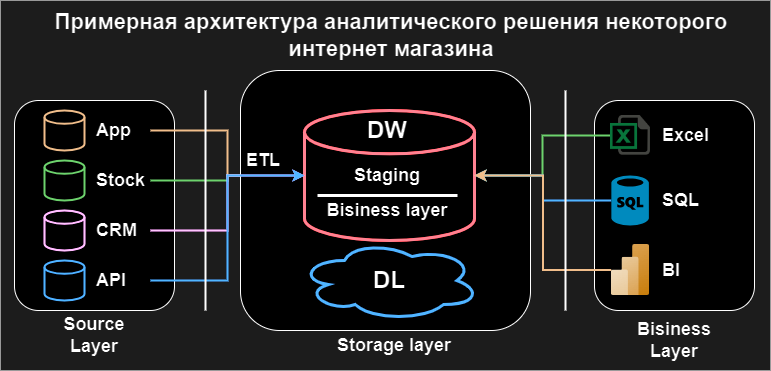

The diagram above was exported from draw.io. Its source (the exported page's mxGraphModel, read from the mxfile embedded in the PNG):
<mxGraphModel dx="1032" dy="618" grid="1" gridSize="10" guides="1" tooltips="1" connect="1" arrows="1" fold="1" page="1" pageScale="1" pageWidth="827" pageHeight="1169" math="0" shadow="0">
  <root>
    <mxCell id="0" />
    <mxCell id="1" parent="0" />
    <mxCell id="0AP3CNTXofGZZ-9nhlWj-21" value="" style="rounded=0;whiteSpace=wrap;html=1;fillColor=#E3E3E3;strokeColor=#666666;fontColor=#663300;" parent="1" vertex="1">
      <mxGeometry x="20" y="10" width="770" height="370" as="geometry" />
    </mxCell>
    <mxCell id="0AP3CNTXofGZZ-9nhlWj-1" value="" style="rounded=1;whiteSpace=wrap;html=1;labelBorderColor=default;" parent="1" vertex="1">
      <mxGeometry x="34" y="110" width="160" height="210" as="geometry" />
    </mxCell>
    <mxCell id="0AP3CNTXofGZZ-9nhlWj-16" value="" style="strokeWidth=2;html=1;shape=mxgraph.flowchart.database;whiteSpace=wrap;strokeColor=#660066;" parent="1" vertex="1">
      <mxGeometry x="64" y="220" width="40" height="40" as="geometry" />
    </mxCell>
    <mxCell id="0AP3CNTXofGZZ-9nhlWj-18" value="" style="strokeWidth=2;html=1;shape=mxgraph.flowchart.database;whiteSpace=wrap;strokeColor=#006600;" parent="1" vertex="1">
      <mxGeometry x="64" y="170" width="40" height="40" as="geometry" />
    </mxCell>
    <mxCell id="0AP3CNTXofGZZ-9nhlWj-19" value="" style="strokeWidth=2;html=1;shape=mxgraph.flowchart.database;whiteSpace=wrap;strokeColor=#663300;" parent="1" vertex="1">
      <mxGeometry x="64" y="120" width="40" height="40" as="geometry" />
    </mxCell>
    <mxCell id="0AP3CNTXofGZZ-9nhlWj-20" value="Source&lt;div&gt;Layer&lt;/div&gt;" style="text;html=1;align=center;verticalAlign=middle;whiteSpace=wrap;rounded=0;fontSize=18;fontStyle=1" parent="1" vertex="1">
      <mxGeometry x="64" y="320" width="100" height="50" as="geometry" />
    </mxCell>
    <mxCell id="0AP3CNTXofGZZ-9nhlWj-22" value="&lt;font style=&quot;font-size: 22px;&quot;&gt;Примерная архитектура аналитического решения некоторого интернет магазина&lt;/font&gt;" style="text;html=1;align=center;verticalAlign=middle;whiteSpace=wrap;rounded=0;fontSize=22;fontStyle=1" parent="1" vertex="1">
      <mxGeometry x="53" y="20" width="716" height="50" as="geometry" />
    </mxCell>
    <mxCell id="0AP3CNTXofGZZ-9nhlWj-62" style="edgeStyle=orthogonalEdgeStyle;rounded=0;orthogonalLoop=1;jettySize=auto;html=1;labelBackgroundColor=none;fontSize=14;strokeWidth=2;strokeColor=#663300;" parent="1" source="0AP3CNTXofGZZ-9nhlWj-23" target="0AP3CNTXofGZZ-9nhlWj-30" edge="1">
      <mxGeometry relative="1" as="geometry" />
    </mxCell>
    <mxCell id="0AP3CNTXofGZZ-9nhlWj-23" value="App" style="text;html=1;align=left;verticalAlign=middle;whiteSpace=wrap;rounded=0;fontSize=18;fontStyle=1" parent="1" vertex="1">
      <mxGeometry x="114" y="125" width="56" height="30" as="geometry" />
    </mxCell>
    <mxCell id="0AP3CNTXofGZZ-9nhlWj-63" style="edgeStyle=orthogonalEdgeStyle;rounded=0;orthogonalLoop=1;jettySize=auto;html=1;labelBackgroundColor=none;fontSize=14;strokeWidth=2;strokeColor=#006600;" parent="1" source="0AP3CNTXofGZZ-9nhlWj-24" target="0AP3CNTXofGZZ-9nhlWj-30" edge="1">
      <mxGeometry relative="1" as="geometry" />
    </mxCell>
    <mxCell id="0AP3CNTXofGZZ-9nhlWj-24" value="Stock" style="text;html=1;align=left;verticalAlign=middle;whiteSpace=wrap;rounded=0;fontSize=18;fontStyle=1" parent="1" vertex="1">
      <mxGeometry x="114" y="175" width="56" height="30" as="geometry" />
    </mxCell>
    <mxCell id="0AP3CNTXofGZZ-9nhlWj-25" value="CRM" style="text;html=1;align=left;verticalAlign=middle;whiteSpace=wrap;rounded=0;fontSize=18;fontStyle=1" parent="1" vertex="1">
      <mxGeometry x="114" y="225" width="56" height="30" as="geometry" />
    </mxCell>
    <mxCell id="0AP3CNTXofGZZ-9nhlWj-26" value="" style="strokeWidth=2;html=1;shape=mxgraph.flowchart.database;whiteSpace=wrap;strokeColor=#0066CC;" parent="1" vertex="1">
      <mxGeometry x="64" y="270" width="40" height="40" as="geometry" />
    </mxCell>
    <mxCell id="0AP3CNTXofGZZ-9nhlWj-27" value="API" style="text;html=1;align=left;verticalAlign=middle;whiteSpace=wrap;rounded=0;fontSize=18;fontStyle=1" parent="1" vertex="1">
      <mxGeometry x="114" y="275" width="56" height="30" as="geometry" />
    </mxCell>
    <mxCell id="0AP3CNTXofGZZ-9nhlWj-28" value="" style="rounded=1;whiteSpace=wrap;html=1;" parent="1" vertex="1">
      <mxGeometry x="260" y="80" width="290" height="260" as="geometry" />
    </mxCell>
    <mxCell id="0AP3CNTXofGZZ-9nhlWj-29" value="" style="rounded=1;whiteSpace=wrap;html=1;" parent="1" vertex="1">
      <mxGeometry x="614" y="110" width="160" height="210" as="geometry" />
    </mxCell>
    <mxCell id="0AP3CNTXofGZZ-9nhlWj-30" value="" style="strokeWidth=3;html=1;shape=mxgraph.flowchart.database;whiteSpace=wrap;strokeColor=#FF1929;" parent="1" vertex="1">
      <mxGeometry x="324" y="120" width="170" height="130" as="geometry" />
    </mxCell>
    <mxCell id="0AP3CNTXofGZZ-9nhlWj-32" value="Storage layer" style="text;html=1;align=center;verticalAlign=middle;whiteSpace=wrap;rounded=0;fontSize=18;fontStyle=1" parent="1" vertex="1">
      <mxGeometry x="347" y="340" width="134" height="30" as="geometry" />
    </mxCell>
    <mxCell id="0AP3CNTXofGZZ-9nhlWj-34" value="" style="ellipse;shape=cloud;whiteSpace=wrap;html=1;strokeWidth=3;strokeColor=#0066CC;" parent="1" vertex="1">
      <mxGeometry x="319" y="250" width="180" height="80" as="geometry" />
    </mxCell>
    <mxCell id="0AP3CNTXofGZZ-9nhlWj-35" value="DL" style="text;html=1;align=center;verticalAlign=middle;whiteSpace=wrap;rounded=0;fontSize=24;fontStyle=1" parent="1" vertex="1">
      <mxGeometry x="369" y="275" width="80" height="30" as="geometry" />
    </mxCell>
    <mxCell id="0AP3CNTXofGZZ-9nhlWj-36" value="DW" style="text;html=1;align=center;verticalAlign=middle;whiteSpace=wrap;rounded=0;fontSize=24;fontStyle=1" parent="1" vertex="1">
      <mxGeometry x="367" y="125" width="80" height="30" as="geometry" />
    </mxCell>
    <mxCell id="0AP3CNTXofGZZ-9nhlWj-37" value="Staging" style="text;html=1;align=center;verticalAlign=middle;whiteSpace=wrap;rounded=0;fontSize=18;fontStyle=1" parent="1" vertex="1">
      <mxGeometry x="367" y="170" width="80" height="30" as="geometry" />
    </mxCell>
    <mxCell id="0AP3CNTXofGZZ-9nhlWj-38" value="Bisiness layer" style="text;html=1;align=center;verticalAlign=middle;whiteSpace=wrap;rounded=0;fontSize=18;fontStyle=1" parent="1" vertex="1">
      <mxGeometry x="337" y="205" width="140" height="30" as="geometry" />
    </mxCell>
    <mxCell id="0AP3CNTXofGZZ-9nhlWj-39" value="" style="endArrow=none;html=1;rounded=0;entryX=1;entryY=0;entryDx=0;entryDy=0;exitX=0;exitY=0;exitDx=0;exitDy=0;strokeWidth=3;" parent="1" source="0AP3CNTXofGZZ-9nhlWj-38" target="0AP3CNTXofGZZ-9nhlWj-38" edge="1">
      <mxGeometry width="50" height="50" relative="1" as="geometry">
        <mxPoint x="420" y="220" as="sourcePoint" />
        <mxPoint x="470" y="170" as="targetPoint" />
      </mxGeometry>
    </mxCell>
    <mxCell id="0AP3CNTXofGZZ-9nhlWj-40" value="Bisiness&lt;div&gt;Layer&lt;/div&gt;" style="text;html=1;align=center;verticalAlign=middle;whiteSpace=wrap;rounded=0;fontSize=18;fontStyle=1" parent="1" vertex="1">
      <mxGeometry x="619" y="330" width="150" height="40" as="geometry" />
    </mxCell>
    <mxCell id="0AP3CNTXofGZZ-9nhlWj-54" style="edgeStyle=orthogonalEdgeStyle;rounded=0;orthogonalLoop=1;jettySize=auto;html=1;strokeWidth=2;strokeColor=#006600;" parent="1" source="0AP3CNTXofGZZ-9nhlWj-41" target="0AP3CNTXofGZZ-9nhlWj-30" edge="1">
      <mxGeometry relative="1" as="geometry" />
    </mxCell>
    <mxCell id="0AP3CNTXofGZZ-9nhlWj-41" value="" style="shape=image;html=1;verticalAlign=top;verticalLabelPosition=bottom;labelBackgroundColor=#ffffff;imageAspect=0;aspect=fixed;image=https://cdn3.iconfinder.com/data/icons/document-icons-2/30/647702-excel-128.png" parent="1" vertex="1">
      <mxGeometry x="630" y="125" width="40" height="40" as="geometry" />
    </mxCell>
    <mxCell id="0AP3CNTXofGZZ-9nhlWj-53" style="edgeStyle=orthogonalEdgeStyle;rounded=0;orthogonalLoop=1;jettySize=auto;html=1;strokeWidth=2;strokeColor=#0066CC;" parent="1" source="0AP3CNTXofGZZ-9nhlWj-42" target="0AP3CNTXofGZZ-9nhlWj-30" edge="1">
      <mxGeometry relative="1" as="geometry" />
    </mxCell>
    <mxCell id="0AP3CNTXofGZZ-9nhlWj-42" value="" style="verticalLabelPosition=bottom;html=1;verticalAlign=top;align=center;strokeColor=none;fillColor=#00BEF2;shape=mxgraph.azure.sql_database;" parent="1" vertex="1">
      <mxGeometry x="630.87" y="185" width="37.5" height="50" as="geometry" />
    </mxCell>
    <mxCell id="0AP3CNTXofGZZ-9nhlWj-43" value="" style="image;aspect=fixed;html=1;points=[];align=center;fontSize=12;image=img/lib/azure2/analytics/Power_BI_Embedded.svg;" parent="1" vertex="1">
      <mxGeometry x="630.87" y="254" width="38.25" height="51" as="geometry" />
    </mxCell>
    <mxCell id="0AP3CNTXofGZZ-9nhlWj-44" value="Excel" style="text;html=1;align=left;verticalAlign=middle;whiteSpace=wrap;rounded=0;fontSize=18;fontStyle=1" parent="1" vertex="1">
      <mxGeometry x="680" y="130" width="80" height="30" as="geometry" />
    </mxCell>
    <mxCell id="0AP3CNTXofGZZ-9nhlWj-45" value="SQL" style="text;html=1;align=left;verticalAlign=middle;whiteSpace=wrap;rounded=0;fontSize=18;fontStyle=1" parent="1" vertex="1">
      <mxGeometry x="680" y="195" width="80" height="30" as="geometry" />
    </mxCell>
    <mxCell id="0AP3CNTXofGZZ-9nhlWj-46" value="BI" style="text;html=1;align=left;verticalAlign=middle;whiteSpace=wrap;rounded=0;fontSize=18;fontStyle=1" parent="1" vertex="1">
      <mxGeometry x="680" y="264.5" width="80" height="30" as="geometry" />
    </mxCell>
    <mxCell id="0AP3CNTXofGZZ-9nhlWj-52" style="edgeStyle=orthogonalEdgeStyle;rounded=0;orthogonalLoop=1;jettySize=auto;html=1;entryX=1;entryY=0.5;entryDx=0;entryDy=0;entryPerimeter=0;strokeWidth=2;strokeColor=#663300;" parent="1" source="0AP3CNTXofGZZ-9nhlWj-43" target="0AP3CNTXofGZZ-9nhlWj-30" edge="1">
      <mxGeometry relative="1" as="geometry" />
    </mxCell>
    <mxCell id="0AP3CNTXofGZZ-9nhlWj-64" style="edgeStyle=orthogonalEdgeStyle;rounded=0;orthogonalLoop=1;jettySize=auto;html=1;entryX=0;entryY=0.5;entryDx=0;entryDy=0;entryPerimeter=0;labelBackgroundColor=none;fontSize=14;strokeWidth=2;strokeColor=#660066;" parent="1" source="0AP3CNTXofGZZ-9nhlWj-25" target="0AP3CNTXofGZZ-9nhlWj-30" edge="1">
      <mxGeometry relative="1" as="geometry" />
    </mxCell>
    <mxCell id="0AP3CNTXofGZZ-9nhlWj-65" style="edgeStyle=orthogonalEdgeStyle;rounded=0;orthogonalLoop=1;jettySize=auto;html=1;entryX=0;entryY=0.5;entryDx=0;entryDy=0;entryPerimeter=0;labelBackgroundColor=none;fontSize=14;strokeWidth=2;strokeColor=#0066CC;" parent="1" source="0AP3CNTXofGZZ-9nhlWj-27" target="0AP3CNTXofGZZ-9nhlWj-30" edge="1">
      <mxGeometry relative="1" as="geometry" />
    </mxCell>
    <mxCell id="0AP3CNTXofGZZ-9nhlWj-66" value="" style="line;strokeWidth=2;direction=south;html=1;perimeter=backbonePerimeter;points=[];outlineConnect=0;" parent="1" vertex="1">
      <mxGeometry x="220" y="100" width="10" height="220" as="geometry" />
    </mxCell>
    <mxCell id="0AP3CNTXofGZZ-9nhlWj-68" value="" style="line;strokeWidth=2;direction=south;html=1;perimeter=backbonePerimeter;points=[];outlineConnect=0;" parent="1" vertex="1">
      <mxGeometry x="580" y="100" width="10" height="220" as="geometry" />
    </mxCell>
    <mxCell id="elnXazPuD4mO5bychBt9-1" value="ETL" style="text;html=1;align=left;verticalAlign=middle;whiteSpace=wrap;rounded=0;fontSize=18;fontStyle=1" parent="1" vertex="1">
      <mxGeometry x="264" y="155" width="56" height="30" as="geometry" />
    </mxCell>
  </root>
</mxGraphModel>